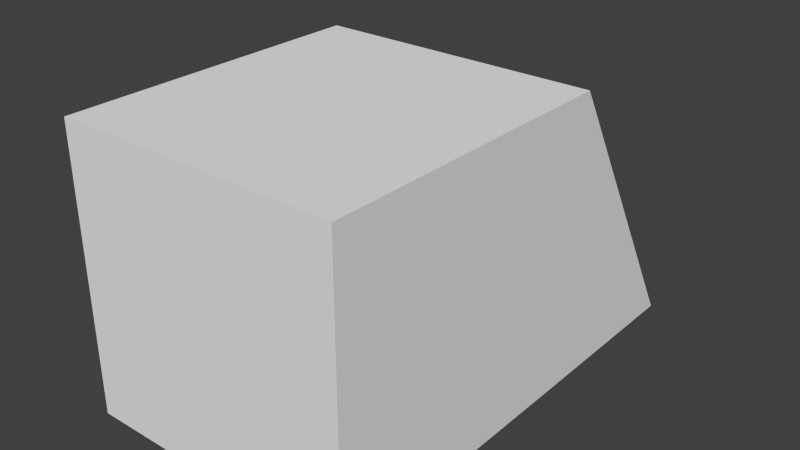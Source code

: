 # Source: TriangleObjectBin.blend  (saved by Blender 2.76.0; exported with 4.5.12 LTS)
import bpy
from mathutils import Matrix  # noqa: F401  (used for matrix-valued properties, if any)

bpy.ops.wm.read_factory_settings(use_empty=True)
scene = bpy.context.scene
scene.name = 'Scene'

# ---- collections
col_collection_1 = bpy.data.collections.new('Collection 1'); scene.collection.children.link(col_collection_1)

# ---- world
world_world = bpy.data.worlds.new('World'); scene.world = world_world
world_world.color = (0.05088, 0.05088, 0.05088)
world_world.use_sun_shadow = False
world_world.sun_shadow_jitter_overblur = 0.0
world_world.cycles.sampling_method = 'MANUAL'
world_world.cycles.sample_map_resolution = 256

# ---- meshes
me_cube_001 = bpy.data.meshes.new('Cube.001')
me_cube_001.from_pydata([(-1.0, 1.192e-07, 1.0), (-1.0, 2.0, 1.0), (-1.0, -1.192e-07, -1.0), (-1.0, 2.0, -1.0), (1.0, 1.192e-07, 1.0), (1.0, 2.0, 1.0), (1.0, -1.192e-07, -1.0), (1.0, 2.0, -1.0), (-1.0, 2.2, 1.0), (-1.0, 3.353, -0.9968), (1.0, 2.2, 1.0), (1.0, 3.353, -0.9968), (-1.0, 2.0, 0.6667), (-1.0, 2.0, -0.6667), (-1.0, -5.96e-08, -0.6667), (-1.0, 5.96e-08, 0.6667), (1.0, 2.0, -0.6667), (1.0, 2.0, 0.6667), (1.0, 5.96e-08, 0.6667), (1.0, -5.96e-08, -0.6667), (-1.0, 2.392, 0.6672), (-1.0, 3.161, -0.664), (1.0, 3.161, -0.664), (1.0, 2.392, 0.6672), (-0.6667, 2.0, -1.0), (0.6667, 2.0, -1.0), (0.6667, -1.192e-07, -1.0), (-0.6667, -1.192e-07, -1.0), (0.6667, 2.0, 1.0), (-0.6667, 2.0, 1.0), (-0.6667, 1.192e-07, 1.0), (0.6667, 1.192e-07, 1.0), (-0.6667, 3.353, -0.9968), (0.6667, 3.353, -0.9968), (0.6667, 2.2, 1.0), (-0.6667, 2.2, 1.0), (0.6567, 0.4738, 0.6585), (-0.6567, 0.4738, 0.6585), (0.0, 1.232, -0.6554), (-0.6667, 5.96e-08, 0.6667), (0.6667, 5.96e-08, 0.6667), (-0.6667, -5.96e-08, -0.6667), (0.6667, -5.96e-08, -0.6667), (0.6667, 2.392, 0.6672), (-0.6667, 2.392, 0.6672), (0.0, 3.161, -0.664)], [], [(13, 3, 2, 14), (25, 7, 6, 26), (17, 5, 4, 18), (29, 1, 0, 30), (42, 26, 6, 19), (28, 5, 10, 34), (24, 3, 9, 32), (16, 7, 11, 22), (12, 1, 8, 20), (3, 13, 21, 9), (13, 12, 20, 21), (5, 17, 23, 10), (17, 16, 22, 23), (35, 44, 20, 8), (31, 40, 18, 4), (40, 42, 19, 18), (7, 16, 19, 6), (16, 17, 18, 19), (1, 12, 15, 0), (12, 13, 14, 15), (15, 14, 41, 39), (39, 41, 42, 40), (0, 15, 39, 30), (30, 39, 40, 31), (23, 22, 45, 43), (10, 23, 43, 34), (34, 43, 44, 35), (7, 25, 33, 11), (25, 24, 32, 33), (22, 11, 33, 45), (1, 29, 35, 8), (29, 28, 34, 35), (14, 2, 27, 41), (41, 27, 26, 42), (5, 28, 31, 4), (28, 29, 30, 31), (3, 24, 27, 2), (24, 25, 26, 27), (36, 37, 44, 43), (38, 36, 43, 45), (45, 32, 9, 21), (44, 45, 21, 20), (45, 33, 32), (36, 38, 37), (37, 38, 45, 44)])
me_cube_001.use_remesh_preserve_volume = False
me_cube_001.use_remesh_preserve_attributes = False
me_cube_001.use_mirror_vertex_groups = False
me_cube_001.update()

# ---- objects
ob_cube = bpy.data.objects.new('Cube', me_cube_001)

# ---- transforms, parenting, visibility, modifiers, constraints
ob_cube.location = (0.0, 0.0, 0.0)
ob_cube.lineart.crease_threshold = 0.0

# ---- collection membership
col_collection_1.objects.link(ob_cube)

# ---- scene / render settings (as saved in the file)
scene.frame_start = 1; scene.frame_end = 250; scene.frame_set(1)
scene.render.engine = 'BLENDER_EEVEE_NEXT'
scene.render.resolution_percentage = 50
scene.render.dither_intensity = 0.0
scene.cycles.use_denoising = False
scene.cycles.samples = 10
scene.cycles.sampling_pattern = 'TABULATED_SOBOL'
scene.cycles.light_sampling_threshold = 0.0
scene.cycles.use_adaptive_sampling = False
scene.cycles.use_light_tree = False
scene.cycles.blur_glossy = 0.0
scene.cycles.pixel_filter_type = 'GAUSSIAN'
scene.cycles.sample_clamp_indirect = 0.0
scene.view_settings.view_transform = 'Standard'
bpy.context.view_layer.update()

# ---- added for rendering (the .blend has no active camera and no usable light): camera, sun
cam_auto = bpy.data.cameras.new('AutoCamera')
cam_auto.lens = 50.0
cam_auto.sensor_width = 36.0
cam_auto.clip_end = 1000.0
ob_auto_camera = bpy.data.objects.new('AutoCamera', cam_auto)
scene.collection.objects.link(ob_auto_camera)
ob_auto_camera.location = (4.05854, -3.19381, 3.24683)
ob_auto_camera.rotation_euler = (1.09748, -7.21219e-08, 0.694738)
scene.camera = ob_auto_camera
light_auto_sun = bpy.data.lights.new('AutoSun', 'SUN')
light_auto_sun.energy = 3.0
light_auto_sun.angle = 0.0523599
ob_auto_sun = bpy.data.objects.new('AutoSun', light_auto_sun)
scene.collection.objects.link(ob_auto_sun)
ob_auto_sun.rotation_euler = (0.872665, 0.174533, 0.523599)
bpy.context.view_layer.update()
